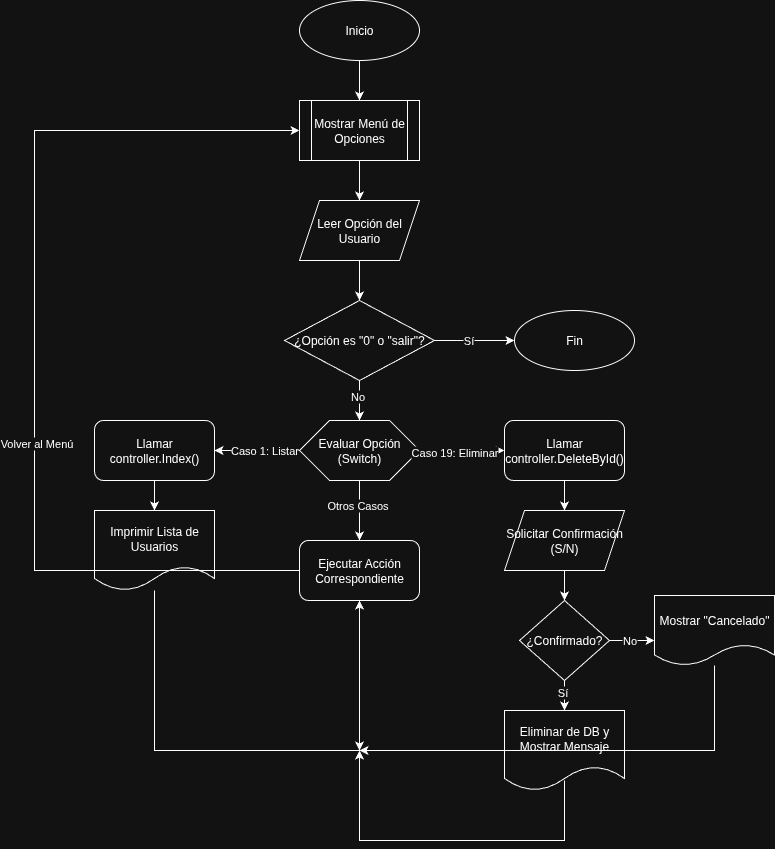

The diagram above was exported from draw.io. Its source (the exported page's mxGraphModel, read from the mxfile embedded in the PNG):
<mxGraphModel dx="1133" dy="661" grid="1" gridSize="10" guides="1" tooltips="1" connect="1" arrows="1" fold="1" page="1" pageScale="1" pageWidth="850" pageHeight="1100" math="0" shadow="0">
  <root>
    <mxCell id="0" />
    <mxCell id="1" parent="0" />
    <mxCell id="8_YF9dYc1pS7_nI7g7lT-1" value="Inicio" style="ellipse;whiteSpace=wrap;html=1;" parent="1" vertex="1">
      <mxGeometry x="365" y="40" width="120" height="60" as="geometry" />
    </mxCell>
    <mxCell id="8_YF9dYc1pS7_nI7g7lT-2" value="" style="endArrow=classic;html=1;rounded=0;exitX=0.5;exitY=1;exitDx=0;exitDy=0;" parent="1" source="8_YF9dYc1pS7_nI7g7lT-1" edge="1">
      <mxGeometry width="50" height="50" relative="1" as="geometry">
        <mxPoint x="400" y="220" as="sourcePoint" />
        <mxPoint x="425" y="140" as="targetPoint" />
      </mxGeometry>
    </mxCell>
    <mxCell id="8_YF9dYc1pS7_nI7g7lT-3" value="Mostrar Menú de Opciones" style="shape=process;whiteSpace=wrap;html=1;backgroundOutline=1;" parent="1" vertex="1">
      <mxGeometry x="365" y="140" width="120" height="60" as="geometry" />
    </mxCell>
    <mxCell id="8_YF9dYc1pS7_nI7g7lT-4" value="" style="endArrow=classic;html=1;rounded=0;exitX=0.5;exitY=1;exitDx=0;exitDy=0;" parent="1" source="8_YF9dYc1pS7_nI7g7lT-3" edge="1">
      <mxGeometry width="50" height="50" relative="1" as="geometry">
        <mxPoint x="435" y="110" as="sourcePoint" />
        <mxPoint x="425" y="240" as="targetPoint" />
      </mxGeometry>
    </mxCell>
    <mxCell id="8_YF9dYc1pS7_nI7g7lT-5" value="Leer Opción del Usuario" style="shape=parallelogram;perimeter=parallelogramPerimeter;whiteSpace=wrap;html=1;fixedSize=1;" parent="1" vertex="1">
      <mxGeometry x="365" y="240" width="120" height="60" as="geometry" />
    </mxCell>
    <mxCell id="8_YF9dYc1pS7_nI7g7lT-6" value="" style="endArrow=classic;html=1;rounded=0;exitX=0.5;exitY=1;exitDx=0;exitDy=0;" parent="1" source="8_YF9dYc1pS7_nI7g7lT-5" edge="1">
      <mxGeometry width="50" height="50" relative="1" as="geometry">
        <mxPoint x="435" y="210" as="sourcePoint" />
        <mxPoint x="425" y="340" as="targetPoint" />
      </mxGeometry>
    </mxCell>
    <mxCell id="8_YF9dYc1pS7_nI7g7lT-7" value="¿Opción es &quot;0&quot; o &quot;salir&quot;?" style="rhombus;whiteSpace=wrap;html=1;" parent="1" vertex="1">
      <mxGeometry x="350" y="340" width="150" height="80" as="geometry" />
    </mxCell>
    <mxCell id="8_YF9dYc1pS7_nI7g7lT-8" value="" style="endArrow=classic;html=1;rounded=0;exitX=1;exitY=0.5;exitDx=0;exitDy=0;" parent="1" source="8_YF9dYc1pS7_nI7g7lT-7" edge="1">
      <mxGeometry width="50" height="50" relative="1" as="geometry">
        <mxPoint x="435" y="310" as="sourcePoint" />
        <mxPoint x="580" y="380" as="targetPoint" />
      </mxGeometry>
    </mxCell>
    <mxCell id="8_YF9dYc1pS7_nI7g7lT-9" value="Sí" style="edgeLabel;html=1;align=center;verticalAlign=middle;resizable=0;points=[];" parent="8_YF9dYc1pS7_nI7g7lT-8" vertex="1" connectable="0">
      <mxGeometry x="-0.16" relative="1" as="geometry">
        <mxPoint as="offset" />
      </mxGeometry>
    </mxCell>
    <mxCell id="8_YF9dYc1pS7_nI7g7lT-10" value="Fin" style="ellipse;whiteSpace=wrap;html=1;" parent="1" vertex="1">
      <mxGeometry x="580" y="350" width="120" height="60" as="geometry" />
    </mxCell>
    <mxCell id="8_YF9dYc1pS7_nI7g7lT-11" value="" style="endArrow=classic;html=1;rounded=0;exitX=0.5;exitY=1;exitDx=0;exitDy=0;" parent="1" source="8_YF9dYc1pS7_nI7g7lT-7" edge="1">
      <mxGeometry width="50" height="50" relative="1" as="geometry">
        <mxPoint x="510" y="390" as="sourcePoint" />
        <mxPoint x="425" y="460" as="targetPoint" />
      </mxGeometry>
    </mxCell>
    <mxCell id="8_YF9dYc1pS7_nI7g7lT-12" value="No" style="edgeLabel;html=1;align=center;verticalAlign=middle;resizable=0;points=[];" parent="8_YF9dYc1pS7_nI7g7lT-11" vertex="1" connectable="0">
      <mxGeometry x="-0.2" y="-2" relative="1" as="geometry">
        <mxPoint as="offset" />
      </mxGeometry>
    </mxCell>
    <mxCell id="8_YF9dYc1pS7_nI7g7lT-13" value="Evaluar Opción (Switch)" style="shape=hexagon;perimeter=hexagonPerimeter2;whiteSpace=wrap;html=1;" parent="1" vertex="1">
      <mxGeometry x="365" y="460" width="120" height="60" as="geometry" />
    </mxCell>
    <mxCell id="8_YF9dYc1pS7_nI7g7lT-14" value="" style="endArrow=classic;html=1;rounded=0;exitX=0;exitY=0.5;exitDx=0;exitDy=0;" parent="1" source="8_YF9dYc1pS7_nI7g7lT-13" edge="1">
      <mxGeometry width="50" height="50" relative="1" as="geometry">
        <mxPoint x="435" y="430" as="sourcePoint" />
        <mxPoint x="280" y="490" as="targetPoint" />
      </mxGeometry>
    </mxCell>
    <mxCell id="8_YF9dYc1pS7_nI7g7lT-15" value="Caso 1: Listar" style="edgeLabel;html=1;align=center;verticalAlign=middle;resizable=0;points=[];" parent="8_YF9dYc1pS7_nI7g7lT-14" vertex="1" connectable="0">
      <mxGeometry x="-0.16" relative="1" as="geometry">
        <mxPoint as="offset" />
      </mxGeometry>
    </mxCell>
    <mxCell id="8_YF9dYc1pS7_nI7g7lT-16" value="Llamar controller.Index()" style="rounded=1;whiteSpace=wrap;html=1;" parent="1" vertex="1">
      <mxGeometry x="160" y="460" width="120" height="60" as="geometry" />
    </mxCell>
    <mxCell id="8_YF9dYc1pS7_nI7g7lT-17" value="Imprimir Lista de Usuarios" style="shape=document;whiteSpace=wrap;html=1;boundedLbl=1;" parent="1" vertex="1">
      <mxGeometry x="160" y="550" width="120" height="80" as="geometry" />
    </mxCell>
    <mxCell id="8_YF9dYc1pS7_nI7g7lT-18" value="" style="endArrow=classic;html=1;rounded=0;exitX=0.5;exitY=1;exitDx=0;exitDy=0;" parent="1" source="8_YF9dYc1pS7_nI7g7lT-16" edge="1">
      <mxGeometry width="50" height="50" relative="1" as="geometry">
        <mxPoint x="435" y="530" as="sourcePoint" />
        <mxPoint x="220" y="550" as="targetPoint" />
      </mxGeometry>
    </mxCell>
    <mxCell id="8_YF9dYc1pS7_nI7g7lT-19" value="" style="endArrow=classic;html=1;rounded=0;exitX=1;exitY=0.5;exitDx=0;exitDy=0;" parent="1" source="8_YF9dYc1pS7_nI7g7lT-13" edge="1">
      <mxGeometry width="50" height="50" relative="1" as="geometry">
        <mxPoint x="375" y="500" as="sourcePoint" />
        <mxPoint x="570" y="490" as="targetPoint" />
      </mxGeometry>
    </mxCell>
    <mxCell id="8_YF9dYc1pS7_nI7g7lT-20" value="Caso 19: Eliminar" style="edgeLabel;html=1;align=center;verticalAlign=middle;resizable=0;points=[];" parent="8_YF9dYc1pS7_nI7g7lT-19" vertex="1" connectable="0">
      <mxGeometry x="-0.1911" y="-2" relative="1" as="geometry">
        <mxPoint as="offset" />
      </mxGeometry>
    </mxCell>
    <mxCell id="8_YF9dYc1pS7_nI7g7lT-21" value="Llamar controller.DeleteById()" style="rounded=1;whiteSpace=wrap;html=1;" parent="1" vertex="1">
      <mxGeometry x="570" y="460" width="120" height="60" as="geometry" />
    </mxCell>
    <mxCell id="8_YF9dYc1pS7_nI7g7lT-22" value="Solicitar Confirmación (S/N)" style="shape=parallelogram;perimeter=parallelogramPerimeter;whiteSpace=wrap;html=1;fixedSize=1;" parent="1" vertex="1">
      <mxGeometry x="570" y="550" width="120" height="60" as="geometry" />
    </mxCell>
    <mxCell id="8_YF9dYc1pS7_nI7g7lT-23" value="" style="endArrow=classic;html=1;rounded=0;exitX=0.5;exitY=1;exitDx=0;exitDy=0;" parent="1" source="8_YF9dYc1pS7_nI7g7lT-21" edge="1">
      <mxGeometry width="50" height="50" relative="1" as="geometry">
        <mxPoint x="230" y="530" as="sourcePoint" />
        <mxPoint x="630" y="550" as="targetPoint" />
      </mxGeometry>
    </mxCell>
    <mxCell id="8_YF9dYc1pS7_nI7g7lT-24" value="¿Confirmado?" style="rhombus;whiteSpace=wrap;html=1;" parent="1" vertex="1">
      <mxGeometry x="585" y="640" width="90" height="80" as="geometry" />
    </mxCell>
    <mxCell id="8_YF9dYc1pS7_nI7g7lT-25" value="" style="endArrow=classic;html=1;rounded=0;exitX=0.5;exitY=1;exitDx=0;exitDy=0;" parent="1" source="8_YF9dYc1pS7_nI7g7lT-22" edge="1">
      <mxGeometry width="50" height="50" relative="1" as="geometry">
        <mxPoint x="640" y="530" as="sourcePoint" />
        <mxPoint x="630" y="640" as="targetPoint" />
      </mxGeometry>
    </mxCell>
    <mxCell id="8_YF9dYc1pS7_nI7g7lT-26" value="Eliminar de DB y Mostrar Mensaje" style="shape=document;whiteSpace=wrap;html=1;boundedLbl=1;" parent="1" vertex="1">
      <mxGeometry x="570" y="750" width="120" height="80" as="geometry" />
    </mxCell>
    <mxCell id="8_YF9dYc1pS7_nI7g7lT-27" value="" style="endArrow=classic;html=1;rounded=0;exitX=0.5;exitY=1;exitDx=0;exitDy=0;" parent="1" source="8_YF9dYc1pS7_nI7g7lT-24" edge="1">
      <mxGeometry width="50" height="50" relative="1" as="geometry">
        <mxPoint x="640" y="620" as="sourcePoint" />
        <mxPoint x="630" y="750" as="targetPoint" />
      </mxGeometry>
    </mxCell>
    <mxCell id="8_YF9dYc1pS7_nI7g7lT-28" value="Sí" style="edgeLabel;html=1;align=center;verticalAlign=middle;resizable=0;points=[];" parent="8_YF9dYc1pS7_nI7g7lT-27" vertex="1" connectable="0">
      <mxGeometry x="-0.2" y="-2" relative="1" as="geometry">
        <mxPoint as="offset" />
      </mxGeometry>
    </mxCell>
    <mxCell id="8_YF9dYc1pS7_nI7g7lT-29" value="Mostrar &quot;Cancelado&quot;" style="shape=document;whiteSpace=wrap;html=1;boundedLbl=1;" parent="1" vertex="1">
      <mxGeometry x="720" y="635" width="120" height="70" as="geometry" />
    </mxCell>
    <mxCell id="8_YF9dYc1pS7_nI7g7lT-30" value="" style="endArrow=classic;html=1;rounded=0;exitX=1;exitY=0.5;exitDx=0;exitDy=0;" parent="1" source="8_YF9dYc1pS7_nI7g7lT-24" edge="1">
      <mxGeometry width="50" height="50" relative="1" as="geometry">
        <mxPoint x="640" y="730" as="sourcePoint" />
        <mxPoint x="720" y="680" as="targetPoint" />
      </mxGeometry>
    </mxCell>
    <mxCell id="8_YF9dYc1pS7_nI7g7lT-31" value="No" style="edgeLabel;html=1;align=center;verticalAlign=middle;resizable=0;points=[];" parent="8_YF9dYc1pS7_nI7g7lT-30" vertex="1" connectable="0">
      <mxGeometry x="-0.16" relative="1" as="geometry">
        <mxPoint as="offset" />
      </mxGeometry>
    </mxCell>
    <mxCell id="8_YF9dYc1pS7_nI7g7lT-32" value="" style="endArrow=classic;html=1;rounded=0;exitX=0.5;exitY=1;exitDx=0;exitDy=0;" parent="1" source="8_YF9dYc1pS7_nI7g7lT-13" edge="1">
      <mxGeometry width="50" height="50" relative="1" as="geometry">
        <mxPoint x="685" y="690" as="sourcePoint" />
        <mxPoint x="425" y="580" as="targetPoint" />
      </mxGeometry>
    </mxCell>
    <mxCell id="8_YF9dYc1pS7_nI7g7lT-33" value="Otros Casos" style="edgeLabel;html=1;align=center;verticalAlign=middle;resizable=0;points=[];" parent="8_YF9dYc1pS7_nI7g7lT-32" vertex="1" connectable="0">
      <mxGeometry x="-0.1911" y="-2" relative="1" as="geometry">
        <mxPoint as="offset" />
      </mxGeometry>
    </mxCell>
    <mxCell id="8_YF9dYc1pS7_nI7g7lT-34" value="Ejecutar Acción Correspondiente" style="rounded=1;whiteSpace=wrap;html=1;" parent="1" vertex="1">
      <mxGeometry x="365" y="580" width="120" height="60" as="geometry" />
    </mxCell>
    <mxCell id="8_YF9dYc1pS7_nI7g7lT-35" value="" style="endArrow=classic;html=1;rounded=0;entryX=0.5;entryY=1;entryDx=0;entryDy=0;" parent="1" target="8_YF9dYc1pS7_nI7g7lT-34" edge="1">
      <mxGeometry width="50" height="50" relative="1" as="geometry">
        <mxPoint x="220" y="630" as="sourcePoint" />
        <mxPoint x="640" y="760" as="targetPoint" />
        <Array as="points">
          <mxPoint x="220" y="790" />
          <mxPoint x="425" y="790" />
        </Array>
      </mxGeometry>
    </mxCell>
    <mxCell id="8_YF9dYc1pS7_nI7g7lT-36" value="" style="endArrow=classic;html=1;rounded=0;exitX=0.5;exitY=0.875;exitDx=0;exitDy=0;exitPerimeter=0;" parent="1" edge="1" source="8_YF9dYc1pS7_nI7g7lT-26">
      <mxGeometry width="50" height="50" relative="1" as="geometry">
        <mxPoint x="630" y="830" as="sourcePoint" />
        <mxPoint x="425" y="790" as="targetPoint" />
        <Array as="points">
          <mxPoint x="630" y="880" />
          <mxPoint x="425" y="880" />
        </Array>
      </mxGeometry>
    </mxCell>
    <mxCell id="8_YF9dYc1pS7_nI7g7lT-37" value="" style="endArrow=classic;html=1;rounded=0;" parent="1" edge="1">
      <mxGeometry width="50" height="50" relative="1" as="geometry">
        <mxPoint x="780" y="705" as="sourcePoint" />
        <mxPoint x="425" y="790" as="targetPoint" />
        <Array as="points">
          <mxPoint x="780" y="790" />
        </Array>
      </mxGeometry>
    </mxCell>
    <mxCell id="8_YF9dYc1pS7_nI7g7lT-38" value="" style="endArrow=classic;html=1;rounded=0;" parent="1" edge="1">
      <mxGeometry width="50" height="50" relative="1" as="geometry">
        <mxPoint x="425" y="640" as="sourcePoint" />
        <mxPoint x="425" y="790" as="targetPoint" />
        <Array as="points">
          <mxPoint x="425" y="700" />
        </Array>
      </mxGeometry>
    </mxCell>
    <mxCell id="8_YF9dYc1pS7_nI7g7lT-39" value="" style="endArrow=classic;html=1;rounded=0;exitX=0;exitY=0.5;exitDx=0;exitDy=0;entryX=0;entryY=0.5;entryDx=0;entryDy=0;" parent="1" source="8_YF9dYc1pS7_nI7g7lT-34" edge="1" target="8_YF9dYc1pS7_nI7g7lT-3">
      <mxGeometry width="50" height="50" relative="1" as="geometry">
        <mxPoint x="435" y="650" as="sourcePoint" />
        <mxPoint x="340" y="170" as="targetPoint" />
        <Array as="points">
          <mxPoint x="100" y="610" />
          <mxPoint x="100" y="170" />
        </Array>
      </mxGeometry>
    </mxCell>
    <mxCell id="8_YF9dYc1pS7_nI7g7lT-40" value="Volver al Menú" style="edgeLabel;html=1;align=center;verticalAlign=middle;resizable=0;points=[];" parent="8_YF9dYc1pS7_nI7g7lT-39" vertex="1" connectable="0">
      <mxGeometry x="-0.1911" y="-2" relative="1" as="geometry">
        <mxPoint as="offset" />
      </mxGeometry>
    </mxCell>
  </root>
</mxGraphModel>